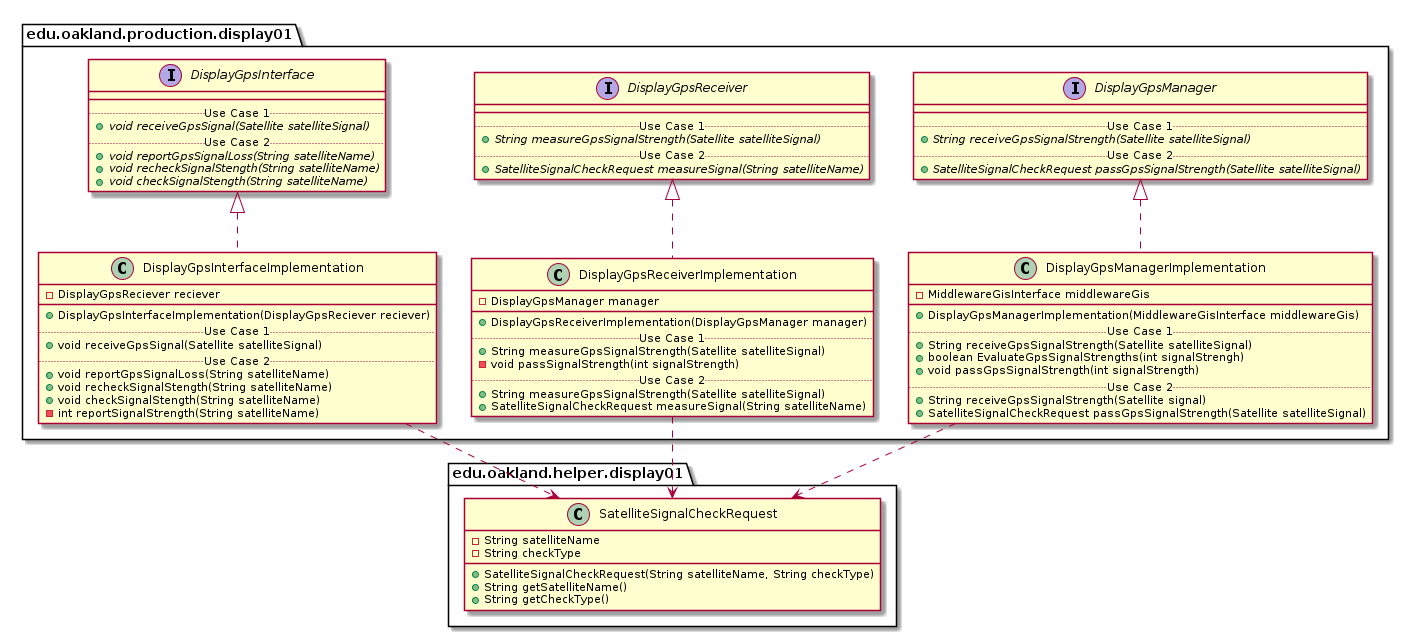

The diagram above was rendered by PlantUML. Its source (embedded in the PNG):
@startuml Display01ProductionPackage_DirectDependencies

package edu.oakland.production.display01 {
    
}


package edu.oakland.production.display01 {
    
}


package edu.oakland.production.display01 {
    interface DisplayGpsInterface {
        __
        .. Use Case 1 ..
        {abstract} + void receiveGpsSignal(Satellite satelliteSignal)
        .. Use Case 2 ..
        {abstract} + void reportGpsSignalLoss(String satelliteName)
        {abstract} + void recheckSignalStength(String satelliteName)
        {abstract} + void checkSignalStength(String satelliteName)
    }
}


package edu.oakland.production.display01 {
    interface DisplayGpsReceiver {
        __
        .. Use Case 1 ..
        {abstract} + String measureGpsSignalStrength(Satellite satelliteSignal)
        .. Use Case 2 ..
        {abstract} + SatelliteSignalCheckRequest measureSignal(String satelliteName)
    }
}


package edu.oakland.production.display01 {
    interface DisplayGpsManager {
        __
        .. Use Case 1 ..
        {abstract} + String receiveGpsSignalStrength(Satellite satelliteSignal)
        .. Use Case 2 ..
        {abstract} + SatelliteSignalCheckRequest passGpsSignalStrength(Satellite satelliteSignal)
    }
}



package edu.oakland.production.display01 {
    class DisplayGpsInterfaceImplementation {
        - DisplayGpsReciever reciever
        __
        + DisplayGpsInterfaceImplementation(DisplayGpsReciever reciever)
        .. Use Case 1 ..
        + void receiveGpsSignal(Satellite satelliteSignal)
        .. Use Case 2 ..
        + void reportGpsSignalLoss(String satelliteName)
        + void recheckSignalStength(String satelliteName)
        + void checkSignalStength(String satelliteName)
        - int reportSignalStrength(String satelliteName)
    }
}


DisplayGpsInterfaceImplementation .up.|> DisplayGpsInterface

package edu.oakland.production.display01 {
    class DisplayGpsReceiverImplementation {
        - DisplayGpsManager manager
        __
        + DisplayGpsReceiverImplementation(DisplayGpsManager manager)
        .. Use Case 1 ..
        + String measureGpsSignalStrength(Satellite satelliteSignal)
        - void passSignalStrength(int signalStrength)
        .. Use Case 2 ..
        + String measureGpsSignalStrength(Satellite satelliteSignal)
        + SatelliteSignalCheckRequest measureSignal(String satelliteName)
    }
}


DisplayGpsReceiverImplementation .up.|> DisplayGpsReceiver

package edu.oakland.production.display01 {
  class DisplayGpsManagerImplementation {
    - MiddlewareGisInterface middlewareGis
   __
    + DisplayGpsManagerImplementation(MiddlewareGisInterface middlewareGis)
    .. Use Case 1 ..
    + String receiveGpsSignalStrength(Satellite satelliteSignal)
    + boolean EvaluateGpsSignalStrengths(int signalStrengh)
    + void passGpsSignalStrength(int signalStrength)
    .. Use Case 2 ..
    + String receiveGpsSignalStrength(Satellite signal)
    + SatelliteSignalCheckRequest passGpsSignalStrength(Satellite satelliteSignal)
    }
}


DisplayGpsManagerImplementation .up.|> DisplayGpsManager





package edu.oakland.helper.display01 {
    class SatelliteSignalCheckRequest {
        - String satelliteName
        - String checkType
        + SatelliteSignalCheckRequest(String satelliteName, String checkType)
        + String getSatelliteName()
        + String getCheckType()
    }
}

DisplayGpsInterfaceImplementation ..> SatelliteSignalCheckRequest
DisplayGpsReceiverImplementation ..> SatelliteSignalCheckRequest
DisplayGpsManagerImplementation ..> SatelliteSignalCheckRequest








@enduml